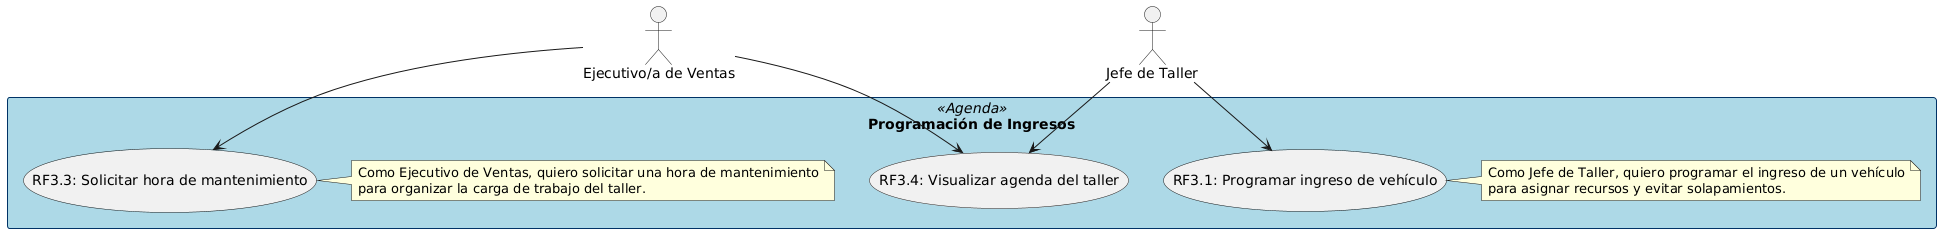

The diagram above was rendered by PlantUML. Its source (embedded in the PNG):
@startuml
skinparam rectangle {
    BackgroundColor<<Agenda>> LightBlue
    BorderColor<<Agenda>> #003366
}
skinparam usecase {
    BackgroundColor<<RF3>> White
    BorderColor<<RF3>> #003366
}

actor "Ejecutivo/a de Ventas" as ventas
actor "Jefe de Taller" as jefe

rectangle "Programación de Ingresos" <<Agenda>> {
    usecase "RF3.3: Solicitar hora de mantenimiento" as solicitar_hora
    usecase "RF3.1: Programar ingreso de vehículo" as programar_ingreso
    usecase "RF3.4: Visualizar agenda del taller" as ver_agenda

    note right of solicitar_hora
    Como Ejecutivo de Ventas, quiero solicitar una hora de mantenimiento
    para organizar la carga de trabajo del taller.
    end note

    note right of programar_ingreso
    Como Jefe de Taller, quiero programar el ingreso de un vehículo
    para asignar recursos y evitar solapamientos.
    end note
}

ventas --> solicitar_hora
ventas --> ver_agenda
jefe --> programar_ingreso
jefe --> ver_agenda
@enduml